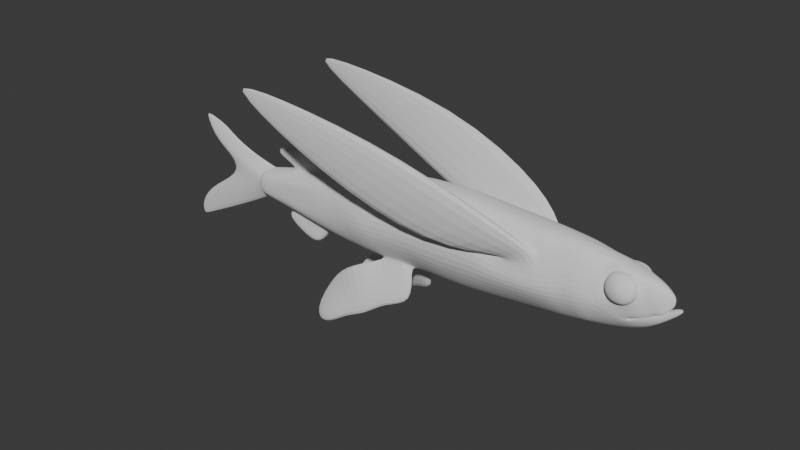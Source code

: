 # Source: fly_rough.blend  (saved by Blender 4.3.34; exported with 4.5.12 LTS)
import bpy
from mathutils import Matrix  # noqa: F401  (used for matrix-valued properties, if any)

bpy.ops.wm.read_factory_settings(use_empty=True)
scene = bpy.context.scene
scene.name = 'Scene'

# ---- collections
col_collection = bpy.data.collections.new('Collection'); scene.collection.children.link(col_collection)

# ---- world
world_world = bpy.data.worlds.new('World'); scene.world = world_world
world_world.use_nodes = True; world_world.node_tree.nodes.clear()
_N = world_world.node_tree.nodes; _L = world_world.node_tree.links
n0 = _N.new('ShaderNodeOutputWorld'); n0.name = 'World Output'; n0.location = (300, 300)
n1 = _N.new('ShaderNodeBackground'); n1.name = 'Background'; n1.location = (10, 300)
n1.inputs[0].default_value = (0.05088, 0.05088, 0.05088, 1.0)
_L.new(n1.outputs[0], n0.inputs[0])
n0.is_active_output = True
world_world.color = (0.05088, 0.05088, 0.05088)
world_world.sun_shadow_jitter_overblur = 0.0

# ---- meshes
me_plane = bpy.data.meshes.new('Plane')
me_plane.from_pydata([(1.366, -0.7278, 3.215e-08), (2.201, -0.6525, 0.0), (1.403, 1.045, -3.436e-09), (2.135, 1.004, 0.0), (3.522, -0.5056, 0.01007), (3.359, 0.9503, 0.0), (3.972, -0.4259, 0.005196), (4.054, 0.8644, 0.0), (0.4087, 0.9955, 0.0), (0.4574, -0.7305, 0.0), (-0.6106, -0.7273, 0.0), (-1.159, -0.6877, 0.0), (-0.6047, 0.7741, 0.0), (-0.9353, 0.6975, 0.0), (-2.768, 0.2866, 0.0), (-2.893, -0.4575, 0.0), (1.403, 1.034, 0.1663), (1.401, 0.9191, 0.332), (2.294, 0.5018, 0.3639), (2.135, 0.9927, 0.1663), (3.373, 0.8243, 0.273), (3.359, 0.9394, 0.1412), (4.22, 0.7013, 0.1902), (4.114, 0.566, 0.2216), (0.4087, 0.9846, 0.1663), (0.4122, 0.8701, 0.326), (-0.6763, 0.7478, 0.1659), (-0.6693, 0.6325, 0.3336), (-0.9873, 0.689, 0.08826), (-1.076, 0.5383, 0.3323), (-4.025, -0.2269, 0.1034), (1.369, -0.5887, 0.2326), (1.374, -0.6991, 0.07284), (2.209, -0.6239, 0.07284), (2.196, -0.5142, 0.2225), (3.529, -0.477, 0.06751), (3.506, -0.3684, 0.1946), (3.975, -0.2812, 0.1695), (3.98, -0.3968, 0.05804), (0.4129, -0.5762, 0.3084), (0.422, -0.6826, 0.1796), (-0.6066, -0.5443, 0.3332), (-0.6052, -0.6989, 0.1524), (-1.163, -0.5053, 0.3302), (-1.161, -0.6598, 0.1537), (-4.312, 0.3166, 0.07132), (-2.333, 0.3547, 0.08276), (-2.82, 0.088, 0.2717), (-2.849, -0.2639, 0.2738), (-2.439, -0.4612, 0.1213), (-3.157, -0.4309, 0.0), (-2.951, 0.239, 0.0), (-3.237, 0.0975, 0.1538), (-3.304, -0.2527, 0.2407), (-3.329, -0.01951, 0.2383), (-3.207, -0.3429, 0.2034), (-3.819, 0.4466, 0.0), (-3.93, -0.9859, 0.0), (-4.169, 0.1321, 0.08812), (-3.952, -0.516, 0.1155), (-3.387, -0.03019, 0.1424), (-3.306, 0.08112, 0.0693), (-3.362, -0.2474, 0.145), (-3.281, -0.3345, 0.1164), (-3.229, -0.5034, 0.0), (-3.354, -0.02413, 0.1586), (-3.267, 0.09041, 0.079), (-3.205, -0.482, 0.0), (-2.979, 0.24, 0.0), (-3.329, -0.2504, 0.1611), (-3.239, -0.3393, 0.1275), (-3.017, 0.2424, 0.0), (-4.937, 1.09, 0.0), (-4.388, 0.6779, 0.0), (-4.731, 0.3971, 0.09789), (-5.016, -0.7946, 0.06382), (-5.115, -1.468, 0.0), (-5.318, -1.358, 0.03646), (-5.374, -1.374, 0.0), (-5.172, -1.484, 0.0), (-5.117, -0.813, 0.0), (-4.787, 0.3809, 0.0), (-5.047, 0.9983, 0.0), (-4.225, 0.1159, 0.0), (-4.081, -0.2431, 0.0), (1.39, 0.4165, 0.5494), (1.38, -0.0861, 0.5494), (2.177, -0.05023, 0.5393), (2.348, 0.3862, 0.4507), (0.426, 0.383, 0.5434), (0.4397, -0.1042, 0.5434), (3.462, 0.02918, 0.4444), (3.417, 0.4267, 0.4444), (4.212, 0.2549, 0.2851), (4.11, 0.3955, 0.2579), (-0.6496, 0.2414, 0.5352), (-0.6266, -0.1563, 0.5353), (-1.157, 0.1797, 0.4245), (-1.173, -0.1837, 0.4236), (-2.505, -0.2572, 0.3013), (-2.354, 0.1191, 0.312), (-1.608, 0.5358, 0.0856), (-2.085, 0.9725, 0.0), (-1.61, 0.4149, 0.3198), (-1.616, -0.6441, 0.0), (-1.668, -0.6244, 0.108), (-1.615, -0.4523, 0.3156), (-1.604, -0.2035, 0.3829), (-1.622, 0.137, 0.3825), (-0.2477, -0.7194, 0.0), (-0.2866, 0.847, 0.0), (-0.3157, 0.8299, 0.1661), (-0.3095, 0.7152, 0.3314), (-0.1736, -0.5562, 0.3126), (-0.1662, -0.6735, 0.1799), (-0.2901, 0.2898, 0.5467), (-0.2693, -0.1383, 0.5467), (0.8764, 1.019, 3.285e-09), (0.8847, -0.7292, 2.294e-08), (0.8764, 1.008, 0.1663), (0.8771, 0.8932, 0.3288), (0.8925, -0.7006, 0.07284), (0.884, -0.5901, 0.2294), (0.8817, -0.09569, 0.5462), (0.8794, 0.3987, 0.5462), (1.985, -0.6727, 3.34e-08), (1.944, 1.014, -2.481e-09), (1.944, 1.003, 0.1663), (1.947, 0.8882, 0.3238), (1.993, -0.6441, 0.07284), (1.981, -0.5343, 0.2244), (1.97, -0.06011, 0.5412), (1.959, 0.414, 0.5412), (3.197, -0.5453, 0.0), (3.05, 0.9619, 0.0), (3.05, 0.9511, 0.1663), (2.89, 0.6974, 0.3647), (3.205, -0.5166, 0.07284), (3.184, -0.4078, 0.2278), (2.954, 0.6037, 0.4571), (3.143, 0.006801, 0.5445), (3.757, -0.4628, 0.003368), (3.676, 0.912, 0.003368), (3.676, 0.9012, 0.1521), (3.682, 0.7869, 0.3016), (3.764, -0.4341, 0.06529), (3.749, -0.324, 0.2093), (3.705, 0.4166, 0.4292), (3.727, 0.04629, 0.4292), (-1.614, 0.525, 0.1629), (-2.784, 0.2034, 0.182), (-2.329, 0.3915, 0.0), (-0.9101, 0.6952, 0.1655), (-0.9857, 0.6821, 0.0), (-3.105, 0.5985, 0.0), (-1.267, 1.15, 0.0), (-2.094, 0.9646, 0.1429), (-3.109, 0.5617, 0.1396), (-1.269, 1.157, 0.1451), (-1.666, -0.624, 0.0), (-2.442, -0.4934, 0.0), (-2.891, -0.3948, 0.1892), (-1.619, -0.621, 0.1561), (-1.886, -1.016, 0.0), (-2.807, -0.6183, 0.0), (-2.804, -0.586, 0.1816), (-1.888, -1.017, 0.1684), (-2.002, 0.4262, 0.161), (-2.125, -0.3924, 0.2974), (-2.098, -0.2374, 0.337), (-2.027, 0.1309, 0.3426), (-2.005, 0.3236, 0.308), (-2.128, -0.5264, 0.1636), (-1.97, 0.4452, 0.08418), (-2.595, 0.7855, 0.0), (-2.601, 0.7632, 0.1413), (-2.225, -0.9725, 0.0), (-2.128, -0.5383, 0.1146), (-2.225, -0.9566, 0.175), (0.4532, -0.5607, 0.2228), (0.4652, -0.7018, 0.07284), (-0.2408, -0.6909, 0.1522), (-0.2514, -0.5254, 0.3408), (0.521, -1.311, 0.3838), (0.5197, -1.324, 0.1988), (-0.03699, -1.455, 0.4063), (-0.05222, -1.404, 0.5516), (-0.7924, -0.8007, 0.5325), (-0.8101, -0.8867, 0.4534), (-0.4109, -1.701, 0.6347), (-0.3747, -1.807, 0.5011), (-1.316, -1.247, 0.3962), (-1.334, -1.333, 0.3171), (-0.8312, -1.816, 0.7244), (-0.7467, -1.941, 0.5152), (-1.695, -2.175, 0.5576), (-1.755, -2.185, 0.4967), (-1.279, -2.218, 0.7752), (-1.357, -2.347, 0.5347), (2.166, 0.2246, 0.4909), (2.14, 0.8778, 0.3219), (3.062, 0.8359, 0.3271), (3.119, 0.2524, 0.4961), (1.156, 0.09859, 0.8172), (1.03, 0.3631, 0.6187), (2.45, 1.223, 0.6204), (2.596, 1.008, 0.8318), (-0.9183, 0.8999, 1.129), (-1.044, 1.164, 0.93), (0.3602, 2.086, 0.9317), (0.5068, 1.872, 1.143), (-3.033, 2.106, 1.056), (-3.063, 2.169, 1.009), (-2.736, 2.276, 1.009), (-2.701, 2.225, 1.06), (5.059, 0.05702, 0.0), (4.954, 0.6351, 0.0), (4.941, 0.6194, 0.08625), (4.915, 0.4895, 0.1461), (5.067, 0.09592, 0.08025), (5.063, 0.06944, 0.04379), (4.912, 0.08809, 0.1079), (4.932, 0.328, 0.1651), (5.282, 0.2679, 0.0), (5.138, 0.5064, 0.0), (5.093, 0.5036, 0.06259), (5.102, 0.4212, 0.06034), (5.283, 0.2936, 0.03761), (5.283, 0.2731, 0.02478), (5.02, 0.1285, 0.1421), (5.101, 0.2901, 0.0698), (4.548, 0.2462, 0.2783), (4.761, -0.1048, 0.1071), (4.556, 0.6926, 0.1834), (4.657, 0.552, 0.2106), (4.654, 0.3814, 0.2469), (4.784, 0.6955, 0.0), (4.759, -0.1814, 0.0271), (4.753, -0.1902, 0.0), (4.378, 0.2175, 0.2913), (4.39, 0.7272, 0.1775), (4.418, 0.7943, 0.0), (4.387, -0.2178, 0.1438), (4.356, -0.3213, 0.04369), (4.341, -0.3558, 0.0), (4.016, 0.7354, 0.2442), (4.047, 0.8392, 0.1266), (3.95, 0.4013, 0.3344), (3.945, 0.05412, 0.3344), (4.527, -0.08507, 0.2235), (4.404, 0.7639, 0.1771), (4.773, -0.05827, 0.1568), (4.774, 0.3083, 0.1856), (4.785, 0.5651, 0.1612), (4.787, 0.6803, 0.09869), (4.443, 0.531, 0.3963), (4.643, 0.5594, 0.2903), (4.39, 0.5519, 0.3933), (4.64, 0.3988, 0.3245), (4.131, 0.5727, 0.3007), (4.128, 0.4121, 0.3348), (4.391, 0.7245, 0.2591), (4.379, 0.2444, 0.3663), (4.231, 0.7001, 0.2711), (4.223, 0.2797, 0.3605), (4.54, 0.2715, 0.3541), (4.548, 0.6919, 0.2647), (4.558, 0.5529, 0.3539), (4.556, 0.4468, 0.3764), (4.22, 0.5617, 0.3607), (4.218, 0.4556, 0.3833), (4.392, 0.6619, 0.3333), (4.384, 0.3448, 0.4041), (4.286, 0.6458, 0.3412), (4.281, 0.3681, 0.4002), (4.49, 0.3627, 0.396), (4.495, 0.6404, 0.3369), (4.39, 0.494, 0.4076), (4.442, 0.4977, 0.4033), (4.336, 0.5338, 0.3984), (4.336, 0.5005, 0.4055), (4.39, 0.5652, 0.3898), (4.388, 0.4657, 0.412), (4.357, 0.5602, 0.3923), (4.356, 0.473, 0.4108), (4.421, 0.4713, 0.4095), (4.423, 0.5585, 0.3909), (5.205, 0.3215, 0.0669), (4.95, 0.1626, 0.07233), (4.659, 0.1176, 0.2259), (4.252, -0.04817, 0.0), (5.215, 0.3215, 0.0), (4.947, 0.1702, 0.0), (4.687, 0.02207, 0.0), (5.269, 0.2974, 0.03418), (5.268, 0.2926, 0.0), (5.18, 0.4523, 0.0), (5.165, 0.3045, 0.0), (4.912, 0.2719, 0.0), (5.02, 0.2573, 0.0), (4.752, 0.1971, 0.0)], [], [(127, 19, 3, 126), (135, 21, 5, 134), (143, 246, 7, 142), (119, 16, 2, 117), (111, 24, 8, 110), (152, 26, 12, 13), (28, 153, 155, 158), (124, 120, 25, 89), (145, 35, 4, 141), (140, 138, 36, 91), (289, 232, 219, 288), (97, 95, 27, 29), (148, 146, 37, 248), (181, 42, 10, 109), (121, 180, 9, 118), (129, 32, 0, 125), (116, 96, 41, 182), (108, 97, 29, 103), (42, 44, 11, 10), (127, 16, 17, 128), (135, 19, 200, 201), (143, 21, 20, 144), (119, 24, 25, 120), (111, 26, 27, 112), (26, 152, 29, 27), (137, 33, 1, 133), (129, 33, 34, 130), (137, 35, 36, 138), (145, 38, 37, 146), (121, 32, 31, 122), (182, 41, 42, 181), (41, 43, 44, 42), (132, 199, 200, 128), (168, 48, 161, 172), (167, 150, 47, 171), (159, 105, 166, 163), (130, 34, 87, 131), (52, 150, 14, 51), (62, 60, 58, 30), (64, 63, 59, 57), (48, 53, 55, 161), (150, 52, 54, 47), (161, 55, 50, 15), (60, 61, 45, 58), (63, 62, 30, 59), (70, 69, 62, 63), (65, 66, 61, 60), (67, 70, 63, 64), (69, 65, 60, 62), (131, 87, 199, 132), (50, 55, 70, 67), (54, 52, 66, 65), (52, 51, 68, 66), (55, 53, 69, 70), (71, 61, 66, 68), (45, 61, 71, 56), (58, 45, 72, 74), (45, 56, 73, 72), (59, 30, 75, 77), (57, 59, 77, 76), (77, 75, 80, 78), (74, 72, 82, 81), (58, 74, 81, 83), (75, 30, 84, 80), (30, 58, 83, 84), (76, 77, 78, 79), (106, 43, 98, 107), (107, 98, 97, 108), (112, 27, 95, 115), (115, 95, 96, 116), (144, 147, 247, 245), (147, 148, 248, 247), (43, 41, 96, 98), (98, 96, 95, 97), (201, 202, 92, 20), (202, 140, 91, 92), (122, 123, 90, 179), (123, 124, 89, 90), (54, 53, 48, 47), (65, 69, 53, 54), (169, 107, 108, 170), (168, 106, 107, 169), (44, 162, 104, 11), (152, 149, 103, 29), (43, 106, 162, 44), (170, 108, 103, 171), (101, 28, 158, 156), (89, 115, 116, 90), (25, 112, 115, 89), (113, 114, 188, 187), (24, 111, 112, 25), (90, 116, 182, 179), (180, 181, 109, 9), (26, 111, 110, 12), (86, 85, 124, 123), (31, 86, 123, 122), (180, 121, 122, 179), (16, 119, 120, 17), (32, 121, 118, 0), (85, 17, 120, 124), (24, 119, 117, 8), (86, 131, 132, 85), (31, 130, 131, 86), (85, 132, 128, 17), (32, 129, 130, 31), (19, 127, 128, 200), (33, 129, 125, 1), (16, 127, 126, 2), (199, 87, 140, 202), (88, 139, 206, 203), (33, 137, 138, 34), (35, 137, 133, 4), (21, 135, 201, 20), (87, 34, 138, 140), (19, 135, 134, 3), (92, 91, 148, 147), (20, 92, 147, 144), (35, 145, 146, 36), (246, 143, 144, 245), (91, 36, 146, 148), (38, 145, 141, 6), (21, 143, 142, 5), (173, 46, 150, 167), (175, 156, 102, 174), (153, 28, 152, 13), (46, 151, 14, 150), (28, 101, 149, 152), (156, 158, 155, 102), (173, 101, 156, 175), (151, 46, 157, 154), (178, 165, 164, 176), (160, 49, 161, 15), (177, 105, 162, 172), (105, 159, 104, 162), (49, 160, 164, 165), (177, 49, 165, 178), (105, 177, 178, 166), (49, 177, 172, 161), (166, 178, 176, 163), (46, 173, 175, 157), (157, 175, 174, 154), (101, 173, 167, 149), (100, 170, 171, 47), (48, 168, 169, 99), (99, 169, 170, 100), (149, 167, 171, 103), (106, 168, 172, 162), (100, 47, 48, 99), (39, 40, 180, 179), (40, 114, 181, 180), (113, 39, 179, 182), (114, 113, 182, 181), (183, 186, 185, 184), (114, 40, 184, 185), (39, 113, 186, 183), (40, 39, 183, 184), (187, 188, 192, 191), (114, 185, 190, 188), (186, 113, 187, 189), (188, 190, 194, 192), (192, 194, 198, 196), (189, 187, 191, 193), (185, 186, 189, 190), (190, 189, 193, 194), (195, 196, 198, 197), (191, 192, 196, 195), (193, 191, 195, 197), (194, 193, 197, 198), (88, 18, 200, 199), (18, 136, 201, 200), (139, 88, 199, 202), (136, 139, 202, 201), (206, 205, 209, 210), (18, 88, 203, 204), (139, 136, 205, 206), (136, 18, 204, 205), (210, 209, 213, 214), (205, 204, 208, 209), (203, 206, 210, 207), (204, 203, 207, 208), (212, 211, 214, 213), (209, 208, 212, 213), (207, 210, 214, 211), (208, 207, 211, 212), (254, 253, 218, 217), (253, 252, 222, 218), (252, 251, 221, 222), (236, 254, 217, 216), (232, 237, 220, 219), (237, 238, 215, 220), (219, 220, 228, 227), (288, 219, 227, 287), (217, 218, 226, 225), (220, 215, 223, 228), (216, 217, 225, 224), (222, 221, 229, 230), (218, 222, 230, 226), (243, 244, 238, 237), (242, 243, 237, 232), (241, 250, 254, 236), (235, 234, 256, 258), (233, 240, 261, 266), (94, 93, 264, 260), (249, 242, 232, 289), (248, 37, 242, 249), (231, 235, 258, 265), (239, 231, 265, 262), (23, 94, 260, 259), (7, 246, 250, 241), (37, 38, 243, 242), (38, 6, 244, 243), (23, 245, 247, 94), (94, 247, 248, 93), (93, 248, 249, 239), (239, 249, 251, 231), (246, 245, 23, 22), (235, 252, 253, 234), (234, 253, 254, 233), (233, 254, 250, 240), (250, 246, 22, 240), (259, 260, 270, 269), (261, 263, 273, 271), (256, 266, 276, 267), (263, 259, 269, 273), (264, 262, 272, 274), (258, 256, 267, 268), (93, 239, 262, 264), (22, 23, 259, 263), (234, 233, 266, 256), (240, 22, 263, 261), (272, 275, 285, 282), (269, 270, 280, 279), (271, 273, 283, 281), (267, 276, 286, 255), (273, 269, 279, 283), (274, 272, 282, 284), (262, 265, 275, 272), (265, 258, 268, 275), (260, 264, 274, 270), (266, 261, 271, 276), (277, 282, 285, 278), (257, 277, 278, 255), (281, 257, 255, 286), (283, 279, 257, 281), (279, 280, 277, 257), (280, 284, 282, 277), (275, 268, 278, 285), (270, 274, 284, 280), (276, 271, 281, 286), (268, 267, 255, 278), (249, 289, 293, 290), (289, 288, 292, 293), (288, 287, 291, 292), (294, 287, 227, 228), (295, 294, 228, 223), (291, 287, 294, 295), (296, 224, 225, 226), (297, 296, 226, 230), (229, 299, 297, 230), (251, 252, 235, 231), (251, 249, 290, 300), (221, 251, 300, 298), (229, 221, 298, 299)])
_k = {(22, 23): 1.0, (23, 94): 1.0, (93, 94): 1.0, (93, 239): 1.0, (22, 240): 1.0, (231, 235): 1.0, (234, 235): 1.0, (233, 234): 1.0, (231, 239): 1.0, (233, 240): 1.0}
me_plane.attributes.new('crease_edge', 'FLOAT', 'EDGE').data.foreach_set('value', [_k.get((min(e.vertices), max(e.vertices)), 0.0) for e in me_plane.edges])
_uv = me_plane.uv_layers.new(name='UVMap')
_uv.uv.foreach_set('vector', [0.5, 1.0, 0.6508, 1.0, 0.6508, 1.0, 0.5, 1.0, 1.0, 1.0, 1.0, 1.0, 1.0, 1.0, 1.0, 1.0, 1.0, 1.0, 1.0, 1.0, 1.0, 1.0, 1.0, 1.0, 0.0, 1.0, 0.0, 1.0, 0.0, 1.0, 0.0, 1.0, 0.0, 0.2972, 0.0, 1.0, 0.0, 1.0, 0.0, 0.2972, 0.0, 0.0, 0.0, 0.0, 0.0, 0.0, 0.0, 0.0, 0.0, 0.0, 0.0, 0.0, 0.0, 0.0, 0.0, 0.0, 0.0, 0.6454, 0.0, 0.9283, 0.0, 0.9274, 0.0, 0.6451, 1.0, 0.0, 1.0, 0.0, 1.0, 0.0, 1.0, 0.0, 1.0, 0.3663, 1.0, 0.0914, 1.0, 0.09429, 1.0, 0.3673, 1.0, 0.376, 1.0, 0.1138, 1.0, 0.1138, 1.0, 0.376, 0.0, 0.0, 0.0, 0.0, 0.0, 0.0, 0.0, 0.0, 1.0, 0.3706, 1.0, 0.1017, 1.0, 0.1107, 1.0, 0.3746, 0.0, 0.0, 0.0, 0.0, 0.0, 0.0, 0.0, 0.0, 0.0, 0.0, 0.0, 0.0, 0.0, 0.0, 0.0, 0.0, 0.5, 0.0, 0.0, 0.0, 0.0, 0.0, 0.5, 0.0, 0.0, 0.1078, 0.0, 0.0, 0.0, 0.0, 0.0, 0.03132, 0.0, 0.0, 0.0, 0.0, 0.0, 0.0, 0.0, 0.0, 0.0, 0.0, 0.0, 0.0, 0.0, 0.0, 0.0, 0.0, 0.5, 1.0, 0.0, 1.0, 0.0, 0.9292, 0.5, 0.9253, 1.0, 1.0, 0.6508, 1.0, 0.6508, 0.9239, 1.0, 0.9162, 1.0, 1.0, 1.0, 1.0, 1.0, 0.9134, 1.0, 0.9085, 0.0, 1.0, 0.0, 1.0, 0.0, 0.9274, 0.0, 0.9283, 0.0, 0.2972, 0.0, 0.0, 0.0, 0.0, 0.0, 0.2755, 0.0, 0.0, 0.0, 0.0, 0.0, 0.0, 0.0, 0.0, 1.0, 0.0, 0.6508, 0.0, 0.6508, 0.0, 1.0, 0.0, 0.5, 0.0, 0.6508, 0.0, 0.6508, 0.08372, 0.5, 0.0823, 1.0, 0.0, 1.0, 0.0, 1.0, 0.09429, 1.0, 0.0914, 1.0, 0.0, 1.0, 0.0, 1.0, 0.1107, 1.0, 0.1017, 0.0, 0.0, 0.0, 0.0, 0.0, 0.07847, 0.0, 0.0796, 0.0, 0.03132, 0.0, 0.0, 0.0, 0.0, 0.0, 0.0, 0.0, 0.0, 0.0, 0.0, 0.0, 0.0, 0.0, 0.0, 0.5, 0.6443, 0.6508, 0.5296, 0.6508, 0.9239, 0.5, 0.9253, 0.0, 0.0, 0.0, 0.0, 0.0, 0.0, 0.0, 0.0, 0.0, 0.0, 0.0, 0.0, 0.0, 0.0, 0.0, 0.0, 0.0, 0.0, 0.0, 0.0, 0.0, 0.0, 0.0, 0.0, 0.5, 0.0823, 0.6508, 0.08372, 0.6508, 0.3638, 0.5, 0.3633, 0.0, 0.0, 0.0, 0.0, 0.0, 0.0, 0.0, 0.0, 0.0, 0.0, 0.0, 0.0, 0.0, 0.0, 0.0, 0.0, 0.0, 0.0, 0.0, 0.0, 0.0, 0.0, 0.0, 0.0, 0.0, 0.0, 0.0, 0.0, 0.0, 0.0, 0.0, 0.0, 0.0, 0.0, 0.0, 0.0, 0.0, 0.0, 0.0, 0.0, 0.0, 0.0, 0.0, 0.0, 0.0, 0.0, 0.0, 0.0, 0.0, 0.0, 0.0, 0.0, 0.0, 0.0, 0.0, 0.0, 0.0, 0.0, 0.0, 0.0, 0.0, 0.0, 0.0, 0.0, 0.0, 0.0, 0.0, 0.0, 0.0, 0.0, 0.0, 0.0, 0.0, 0.0, 0.0, 0.0, 0.0, 0.0, 0.0, 0.0, 0.0, 0.0, 0.0, 0.0, 0.0, 0.0, 0.0, 0.0, 0.0, 0.0, 0.0, 0.0, 0.0, 0.0, 0.0, 0.0, 0.5, 0.3633, 0.6508, 0.3638, 0.6508, 0.5296, 0.5, 0.6443, 0.0, 0.0, 0.0, 0.0, 0.0, 0.0, 0.0, 0.0, 0.0, 0.0, 0.0, 0.0, 0.0, 0.0, 0.0, 0.0, 0.0, 0.0, 0.0, 0.0, 0.0, 0.0, 0.0, 0.0, 0.0, 0.0, 0.0, 0.0, 0.0, 0.0, 0.0, 0.0, 0.0, 0.0, 0.0, 0.0, 0.0, 0.0, 0.0, 0.0, 0.0, 0.0, 0.0, 0.0, 0.0, 0.0, 0.0, 0.0, 0.0, 0.0, 0.0, 0.0, 0.0, 0.0, 0.0, 0.0, 0.0, 0.0, 0.0, 0.0, 0.0, 0.0, 0.0, 0.0, 0.0, 0.0, 0.0, 0.0, 0.0, 0.0, 0.0, 0.0, 0.0, 0.0, 0.0, 0.0, 0.0, 0.0, 0.0, 0.0, 0.0, 0.0, 0.0, 0.0, 0.0, 0.0, 0.0, 0.0, 0.0, 0.0, 0.0, 0.0, 0.0, 0.0, 0.0, 0.0, 0.0, 0.0, 0.0, 0.0, 0.0, 0.0, 0.0, 0.0, 0.0, 0.0, 0.0, 0.0, 0.0, 0.0, 0.0, 0.0, 0.0, 0.0, 0.0, 0.0, 0.0, 0.0, 0.0, 0.0, 0.0, 0.0, 0.0, 0.0, 0.0, 0.0, 0.0, 0.0, 0.0, 0.0, 0.0, 0.0, 0.0, 0.0, 0.0, 0.0, 0.0, 0.0, 0.0, 0.0, 0.0, 0.0, 0.0, 0.0, 0.0, 0.2755, 0.0, 0.0, 0.0, 0.0, 0.0, 0.1917, 0.0, 0.1917, 0.0, 0.0, 0.0, 0.0, 0.0, 0.1078, 1.0, 0.9085, 1.0, 0.6395, 1.0, 0.6385, 1.0, 0.9024, 1.0, 0.6395, 1.0, 0.3706, 1.0, 0.3746, 1.0, 0.6385, 0.0, 0.0, 0.0, 0.0, 0.0, 0.0, 0.0, 0.0, 0.0, 0.0, 0.0, 0.0, 0.0, 0.0, 0.0, 0.0, 1.0, 0.9162, 1.0, 0.5292, 1.0, 0.6404, 1.0, 0.9134, 1.0, 0.5292, 1.0, 0.3663, 1.0, 0.3673, 1.0, 0.6404, 0.0, 0.0796, 0.0, 0.3625, 0.0, 0.3629, 0.0, 0.0972, 0.0, 0.3625, 0.0, 0.6454, 0.0, 0.6451, 0.0, 0.3629, 0.0, 0.0, 0.0, 0.0, 0.0, 0.0, 0.0, 0.0, 0.0, 0.0, 0.0, 0.0, 0.0, 0.0, 0.0, 0.0, 0.0, 0.0, 0.0, 0.0, 0.0, 0.0, 0.0, 0.0, 0.0, 0.0, 0.0, 0.0, 0.0, 0.0, 0.0, 0.0, 0.0, 0.0, 0.0, 0.0, 0.0, 0.0, 0.0, 0.0, 0.0, 0.0, 0.0, 0.0, 0.0, 0.0, 0.0, 0.0, 0.0, 0.0, 0.0, 0.0, 0.0, 0.0, 0.0, 0.0, 0.0, 0.0, 0.0, 0.0, 0.0, 0.0, 0.0, 0.0, 0.0, 0.0, 0.0, 0.0, 0.0, 0.0, 0.0, 0.0, 0.0, 0.6451, 0.0, 0.1917, 0.0, 0.1078, 0.0, 0.3629, 0.0, 0.9274, 0.0, 0.2755, 0.0, 0.1917, 0.0, 0.6451, 0.0, 0.02997, 0.0, 0.004549, 0.0, 0.004549, 0.0, 0.02997, 0.0, 1.0, 0.0, 0.2972, 0.0, 0.2755, 0.0, 0.9274, 0.0, 0.3629, 0.0, 0.1078, 0.0, 0.03132, 0.0, 0.0972, 0.0, 0.0, 0.0, 0.0, 0.0, 0.0, 0.0, 0.0, 0.0, 0.0, 0.0, 0.2972, 0.0, 0.2972, 0.0, 0.0, 0.0, 0.3621, 0.0, 0.6457, 0.0, 0.6454, 0.0, 0.3625, 0.0, 0.07847, 0.0, 0.3621, 0.0, 0.3625, 0.0, 0.0796, 0.0, 0.0, 0.0, 0.0, 0.0, 0.0796, 0.0, 0.0972, 0.0, 1.0, 0.0, 1.0, 0.0, 0.9283, 0.0, 0.9292, 0.0, 0.0, 0.0, 0.0, 0.0, 0.0, 0.0, 0.0, 0.0, 0.6457, 0.0, 0.9292, 0.0, 0.9283, 0.0, 0.6454, 0.0, 1.0, 0.0, 1.0, 0.0, 1.0, 0.0, 1.0, 0.0, 0.3621, 0.5, 0.3633, 0.5, 0.6443, 0.0, 0.6457, 0.0, 0.07847, 0.5, 0.0823, 0.5, 0.3633, 0.0, 0.3621, 0.0, 0.6457, 0.5, 0.6443, 0.5, 0.9253, 0.0, 0.9292, 0.0, 0.0, 0.5, 0.0, 0.5, 0.0823, 0.0, 0.07847, 0.6508, 1.0, 0.5, 1.0, 0.5, 0.9253, 0.6508, 0.9239, 0.6508, 0.0, 0.5, 0.0, 0.5, 0.0, 0.6508, 0.0, 0.0, 1.0, 0.5, 1.0, 0.5, 1.0, 0.0, 1.0, 0.6508, 0.5296, 0.6508, 0.3638, 1.0, 0.3663, 1.0, 0.5292, 0.7065, 0.619, 0.9442, 0.6233, 0.9442, 0.6233, 0.7065, 0.619, 0.6508, 0.0, 1.0, 0.0, 1.0, 0.0914, 0.6508, 0.08372, 1.0, 0.0, 1.0, 0.0, 1.0, 0.0, 1.0, 0.0, 1.0, 1.0, 1.0, 1.0, 1.0, 0.9162, 1.0, 0.9134, 0.6508, 0.3638, 0.6508, 0.08372, 1.0, 0.0914, 1.0, 0.3663, 0.6508, 1.0, 1.0, 1.0, 1.0, 1.0, 0.6508, 1.0, 1.0, 0.6404, 1.0, 0.3673, 1.0, 0.3706, 1.0, 0.6395, 1.0, 0.9134, 1.0, 0.6404, 1.0, 0.6395, 1.0, 0.9085, 1.0, 0.0, 1.0, 0.0, 1.0, 0.1017, 1.0, 0.09429, 1.0, 1.0, 1.0, 1.0, 1.0, 0.9085, 1.0, 0.9024, 1.0, 0.3673, 1.0, 0.09429, 1.0, 0.1017, 1.0, 0.3706, 1.0, 0.0, 1.0, 0.0, 1.0, 0.0, 1.0, 0.0, 1.0, 1.0, 1.0, 1.0, 1.0, 1.0, 1.0, 1.0, 0.0, 0.0, 0.0, 0.0, 0.0, 0.0, 0.0, 0.0, 0.0, 0.0, 0.0, 0.0, 0.0, 0.0, 0.0, 0.0, 0.0, 0.0, 0.0, 0.0, 0.0, 0.0, 0.0, 0.0, 0.0, 0.0, 0.0, 0.0, 0.0, 0.0, 0.0, 0.0, 0.0, 0.0, 0.0, 0.0, 0.0, 0.0, 0.0, 0.0, 0.0, 0.0, 0.0, 0.0, 0.0, 0.0, 0.0, 0.0, 0.0, 0.0, 0.0, 0.0, 0.0, 0.0, 0.0, 0.0, 0.0, 0.0, 0.0, 0.0, 0.0, 0.0, 0.0, 0.0, 0.0, 0.0, 0.0, 0.0, 0.0, 0.0, 0.0, 0.0, 0.0, 0.0, 0.0, 0.0, 0.0, 0.0, 0.0, 0.0, 0.0, 0.0, 0.0, 0.0, 0.0, 0.0, 0.0, 0.0, 0.0, 0.0, 0.0, 0.0, 0.0, 0.0, 0.0, 0.0, 0.0, 0.0, 0.0, 0.0, 0.0, 0.0, 0.0, 0.0, 0.0, 0.0, 0.0, 0.0, 0.0, 0.0, 0.0, 0.0, 0.0, 0.0, 0.0, 0.0, 0.0, 0.0, 0.0, 0.0, 0.0, 0.0, 0.0, 0.0, 0.0, 0.0, 0.0, 0.0, 0.0, 0.0, 0.0, 0.0, 0.0, 0.0, 0.0, 0.0, 0.0, 0.0, 0.0, 0.0, 0.0, 0.0, 0.0, 0.0, 0.0, 0.0, 0.0, 0.0, 0.0, 0.0, 0.0, 0.0, 0.0, 0.0, 0.0, 0.0, 0.0, 0.0, 0.0, 0.0, 0.0, 0.0, 0.0, 0.0, 0.0, 0.0, 0.0, 0.0, 0.0, 0.0, 0.0, 0.0, 0.0, 0.0, 0.0, 0.0, 0.0, 0.0, 0.0, 0.0, 0.0, 0.0, 0.0, 0.0, 0.0, 0.0, 0.0, 0.0, 0.0, 0.0, 0.0, 0.0, 0.0, 0.0, 0.0, 0.0, 0.0, 0.0, 0.0, 0.0, 0.0, 0.0, 0.0, 0.0, 0.0, 0.0, 0.0, 0.0, 0.0, 0.0905, 0.0, 0.01186, 0.0, 0.0, 0.0, 0.0972, 0.0, 0.01186, 0.0, 0.004549, 0.0, 0.0, 0.0, 0.0, 0.0, 0.02997, 0.0, 0.0905, 0.0, 0.0972, 0.0, 0.03132, 0.0, 0.004549, 0.0, 0.02997, 0.0, 0.03132, 0.0, 0.0, 0.0, 0.0905, 0.0, 0.02997, 0.0, 0.004549, 0.0, 0.01186, 0.0, 0.004549, 0.0, 0.01186, 0.0, 0.01186, 0.0, 0.004549, 0.0, 0.0905, 0.0, 0.02997, 0.0, 0.02997, 0.0, 0.0905, 0.0, 0.01186, 0.0, 0.0905, 0.0, 0.0905, 0.0, 0.01186, 0.0, 0.02997, 0.0, 0.004549, 0.0, 0.004549, 0.0, 0.02997, 0.0, 0.004549, 0.0, 0.004549, 0.0, 0.004549, 0.0, 0.004549, 0.0, 0.02997, 0.0, 0.02997, 0.0, 0.02997, 0.0, 0.02997, 0.0, 0.004549, 0.0, 0.004549, 0.0, 0.004549, 0.0, 0.004549, 0.0, 0.004549, 0.0, 0.004549, 0.0, 0.004549, 0.0, 0.004549, 0.0, 0.02997, 0.0, 0.02997, 0.0, 0.02997, 0.0, 0.02997, 0.0, 0.004549, 0.0, 0.02997, 0.0, 0.02997, 0.0, 0.004549, 0.0, 0.004549, 0.0, 0.02997, 0.0, 0.02997, 0.0, 0.004549, 0.0, 0.02997, 0.0, 0.004549, 0.0, 0.004549, 0.0, 0.02997, 0.0, 0.02997, 0.0, 0.004549, 0.0, 0.004549, 0.0, 0.02997, 0.0, 0.02997, 0.0, 0.02997, 0.0, 0.02997, 0.0, 0.02997, 0.0, 0.004549, 0.0, 0.02997, 0.0, 0.02997, 0.0, 0.004549, 0.7065, 0.619, 0.7073, 0.833, 0.6508, 0.9239, 0.6508, 0.5296, 0.7073, 0.833, 0.9433, 0.8232, 1.0, 0.9162, 0.6508, 0.9239, 0.9442, 0.6233, 0.7065, 0.619, 0.6508, 0.5296, 1.0, 0.5292, 0.9433, 0.8232, 0.9442, 0.6233, 1.0, 0.5292, 1.0, 0.9162, 0.9442, 0.6233, 0.9433, 0.8232, 0.9433, 0.8232, 0.9442, 0.6233, 0.7073, 0.833, 0.7065, 0.619, 0.7065, 0.619, 0.7073, 0.833, 0.9442, 0.6233, 0.9433, 0.8232, 0.9433, 0.8232, 0.9442, 0.6233, 0.9433, 0.8232, 0.7073, 0.833, 0.7073, 0.833, 0.9433, 0.8232, 0.9442, 0.6233, 0.9433, 0.8232, 0.9433, 0.8232, 0.9442, 0.6233, 0.9433, 0.8232, 0.7073, 0.833, 0.7073, 0.833, 0.9433, 0.8232, 0.7065, 0.619, 0.9442, 0.6233, 0.9442, 0.6233, 0.7065, 0.619, 0.7073, 0.833, 0.7065, 0.619, 0.7065, 0.619, 0.7073, 0.833, 0.7073, 0.833, 0.7065, 0.619, 0.9442, 0.6233, 0.9433, 0.8232, 0.9433, 0.8232, 0.7073, 0.833, 0.7073, 0.833, 0.9433, 0.8232, 0.7065, 0.619, 0.9442, 0.6233, 0.9442, 0.6233, 0.7065, 0.619, 0.7073, 0.833, 0.7065, 0.619, 0.7065, 0.619, 0.7073, 0.833, 1.0, 1.0, 1.0, 0.829, 0.9497, 0.8572, 1.0, 1.0, 1.0, 0.829, 1.0, 0.5443, 1.0, 0.5409, 0.9497, 0.8572, 1.0, 0.5443, 1.0, 0.376, 1.0, 0.376, 1.0, 0.5409, 1.0, 1.0, 1.0, 1.0, 1.0, 1.0, 1.0, 1.0, 1.0, 0.1138, 1.0, 0.0, 1.0, 0.0, 1.0, 0.1138, 1.0, 0.0, 1.0, 0.0, 1.0, 0.0, 1.0, 0.0, 1.0, 0.1138, 1.0, 0.0, 1.0, 0.0, 1.0, 0.1138, 1.0, 0.376, 1.0, 0.1138, 1.0, 0.1138, 1.0, 0.376, 1.0, 1.0, 0.9497, 0.8572, 0.83, 0.7253, 0.906, 0.906, 1.0, 0.0, 1.0, 0.0, 1.0, 0.0, 1.0, 0.0, 1.0, 1.0, 1.0, 1.0, 0.906, 0.906, 0.8172, 0.8172, 1.0, 0.5409, 1.0, 0.376, 1.0, 0.376, 1.0, 0.6381, 0.9497, 0.8572, 1.0, 0.5409, 1.0, 0.6381, 0.83, 0.7253, 1.0, 0.0, 1.0, 0.0, 1.0, 0.0, 1.0, 0.0, 1.0, 0.113, 1.0, 0.0, 1.0, 0.0, 1.0, 0.1138, 1.0, 1.0, 1.0, 1.0, 1.0, 1.0, 1.0, 1.0, 1.0, 0.6452, 1.0, 0.8942, 1.0, 0.8942, 1.0, 0.6452, 1.0, 0.8951, 1.0, 0.9071, 1.0, 0.9071, 1.0, 0.8951, 1.0, 0.6321, 1.0, 0.5042, 1.0, 0.5042, 1.0, 0.6321, 1.0, 0.376, 1.0, 0.113, 1.0, 0.1138, 1.0, 0.376, 1.0, 0.3746, 1.0, 0.1107, 1.0, 0.113, 1.0, 0.376, 1.0, 0.5364, 1.0, 0.6452, 1.0, 0.6452, 1.0, 0.5364, 1.0, 0.5174, 1.0, 0.5364, 1.0, 0.5364, 1.0, 0.5174, 1.0, 0.9079, 1.0, 0.6321, 1.0, 0.6321, 1.0, 0.9079, 1.0, 1.0, 1.0, 1.0, 1.0, 1.0, 1.0, 1.0, 1.0, 0.1107, 1.0, 0.0, 1.0, 0.0, 1.0, 0.113, 1.0, 0.0, 1.0, 0.0, 1.0, 0.0, 1.0, 0.0, 1.0, 0.9079, 1.0, 0.9024, 1.0, 0.6385, 1.0, 0.6321, 1.0, 0.6321, 1.0, 0.6385, 1.0, 0.3746, 1.0, 0.5042, 1.0, 0.5042, 1.0, 0.3746, 1.0, 0.376, 1.0, 0.5174, 1.0, 0.5174, 1.0, 0.376, 1.0, 0.376, 1.0, 0.5364, 1.0, 1.0, 1.0, 0.9024, 1.0, 0.9079, 1.0, 0.9162, 1.0, 0.6452, 1.0, 0.5443, 1.0, 0.829, 1.0, 0.8942, 1.0, 0.8942, 1.0, 0.829, 1.0, 1.0, 1.0, 0.8951, 1.0, 0.8951, 1.0, 1.0, 1.0, 1.0, 1.0, 0.9071, 1.0, 1.0, 1.0, 1.0, 1.0, 0.9162, 1.0, 0.9071, 1.0, 0.9079, 1.0, 0.6321, 1.0, 0.6321, 1.0, 0.9079, 1.0, 0.9071, 1.0, 0.9162, 1.0, 0.9162, 1.0, 0.9071, 1.0, 0.8942, 1.0, 0.8951, 1.0, 0.8951, 1.0, 0.8942, 1.0, 0.9162, 1.0, 0.9079, 1.0, 0.9079, 1.0, 0.9162, 1.0, 0.5042, 1.0, 0.5174, 1.0, 0.5174, 1.0, 0.5042, 1.0, 0.6452, 1.0, 0.8942, 1.0, 0.8942, 1.0, 0.6452, 1.0, 0.5042, 1.0, 0.5174, 1.0, 0.5174, 1.0, 0.5042, 1.0, 0.9162, 1.0, 0.9079, 1.0, 0.9079, 1.0, 0.9162, 1.0, 0.8942, 1.0, 0.8951, 1.0, 0.8951, 1.0, 0.8942, 1.0, 0.9071, 1.0, 0.9162, 1.0, 0.9162, 1.0, 0.9071, 1.0, 0.5174, 1.0, 0.5364, 1.0, 0.5364, 1.0, 0.5174, 1.0, 0.9079, 1.0, 0.6321, 1.0, 0.6321, 1.0, 0.9079, 1.0, 0.9071, 1.0, 0.9162, 1.0, 0.9162, 1.0, 0.9071, 1.0, 0.8942, 1.0, 0.8951, 1.0, 0.8951, 1.0, 0.8942, 1.0, 0.9162, 1.0, 0.9079, 1.0, 0.9079, 1.0, 0.9162, 1.0, 0.5042, 1.0, 0.5174, 1.0, 0.5174, 1.0, 0.5042, 1.0, 0.5174, 1.0, 0.5364, 1.0, 0.5364, 1.0, 0.5174, 1.0, 0.5364, 1.0, 0.6452, 1.0, 0.6452, 1.0, 0.5364, 1.0, 0.6321, 1.0, 0.5042, 1.0, 0.5042, 1.0, 0.6321, 1.0, 0.8951, 1.0, 0.9071, 1.0, 0.9071, 1.0, 0.8951, 1.0, 0.6381, 1.0, 0.5174, 1.0, 0.5364, 1.0, 0.6452, 1.0, 0.9003, 1.0, 0.6381, 1.0, 0.6452, 1.0, 0.8942, 1.0, 0.9071, 1.0, 0.9003, 1.0, 0.8942, 1.0, 0.8951, 1.0, 0.9162, 1.0, 0.9079, 1.0, 0.9003, 1.0, 0.9071, 1.0, 0.9079, 1.0, 0.6321, 1.0, 0.6381, 1.0, 0.9003, 1.0, 0.6321, 1.0, 0.5042, 1.0, 0.5174, 1.0, 0.6381, 1.0, 0.5364, 1.0, 0.6452, 1.0, 0.6452, 1.0, 0.5364, 1.0, 0.6321, 1.0, 0.5042, 1.0, 0.5042, 1.0, 0.6321, 1.0, 0.8951, 1.0, 0.9071, 1.0, 0.9071, 1.0, 0.8951, 1.0, 0.6452, 1.0, 0.8942, 1.0, 0.8942, 1.0, 0.6452, 1.0, 0.376, 1.0, 0.376, 1.0, 0.376, 1.0, 0.376, 1.0, 0.376, 1.0, 0.376, 1.0, 0.376, 1.0, 0.376, 1.0, 0.376, 1.0, 0.376, 1.0, 0.376, 1.0, 0.376, 0.0, 0.0, 1.0, 0.376, 1.0, 0.1138, 1.0, 0.0, 0.0, 0.0, 0.0, 0.0, 1.0, 0.0, 1.0, 0.0, 1.0, 0.376, 1.0, 0.376, 0.0, 0.0, 0.0, 0.0, 0.432, 0.432, 0.8172, 0.8172, 0.906, 0.906, 0.83, 0.7253, 0.0, 0.0, 0.432, 0.432, 0.83, 0.7253, 1.0, 0.6381, 1.0, 0.376, 1.0, 0.376, 0.0, 0.0, 1.0, 0.6381, 1.0, 0.376, 1.0, 0.5443, 1.0, 0.6452, 1.0, 0.5364, 1.0, 0.376, 1.0, 0.376, 1.0, 0.376, 1.0, 0.376, 1.0, 0.376, 1.0, 0.376, 1.0, 0.376, 1.0, 0.376, 1.0, 0.376, 1.0, 0.376, 1.0, 0.376, 1.0, 0.376])
me_plane.update()

# ---- objects
ob_ref = bpy.data.objects.new('ref', None)
ob_plane = bpy.data.objects.new('Plane', me_plane)

# ---- transforms, parenting, visibility, modifiers, constraints
ob_ref.location = (0.0, 10.0, 0.0)
ob_ref.rotation_euler = (1.571, -0.0, -0.0)
ob_ref.scale = (2.173, 2.173, 2.173)
ob_ref.empty_display_type = 'IMAGE'
ob_ref.empty_display_size = 5.0
ob_plane.location = (0.0, 0.0, 0.0)
ob_plane.rotation_euler = (1.571, -0.0, 0.0)
_m = ob_plane.modifiers.new('Mirror', 'MIRROR')
_m.use_axis = (False, False, True)
_m.use_clip = True
_m = ob_plane.modifiers.new('Subdivision', 'SUBSURF')

# ---- collection membership
col_collection.objects.link(ob_ref)
col_collection.objects.link(ob_plane)

# ---- scene / render settings (as saved in the file)
scene.frame_start = 1; scene.frame_end = 250; scene.frame_set(2)
scene.render.engine = 'BLENDER_EEVEE_NEXT'
bpy.context.view_layer.update()

# ---- added for rendering (the .blend has no active camera and no usable light): camera, sun
cam_auto = bpy.data.cameras.new('AutoCamera')
cam_auto.lens = 50.0
cam_auto.sensor_width = 36.0
cam_auto.clip_end = 1000.0
ob_auto_camera = bpy.data.objects.new('AutoCamera', cam_auto)
scene.collection.objects.link(ob_auto_camera)
ob_auto_camera.location = (10.909, -13.1454, 8.72833)
ob_auto_camera.rotation_euler = (1.09748, -7.21219e-08, 0.694738)
scene.camera = ob_auto_camera
light_auto_sun = bpy.data.lights.new('AutoSun', 'SUN')
light_auto_sun.energy = 3.0
light_auto_sun.angle = 0.0523599
ob_auto_sun = bpy.data.objects.new('AutoSun', light_auto_sun)
scene.collection.objects.link(ob_auto_sun)
ob_auto_sun.rotation_euler = (0.872665, 0.174533, 0.523599)
bpy.context.view_layer.update()
